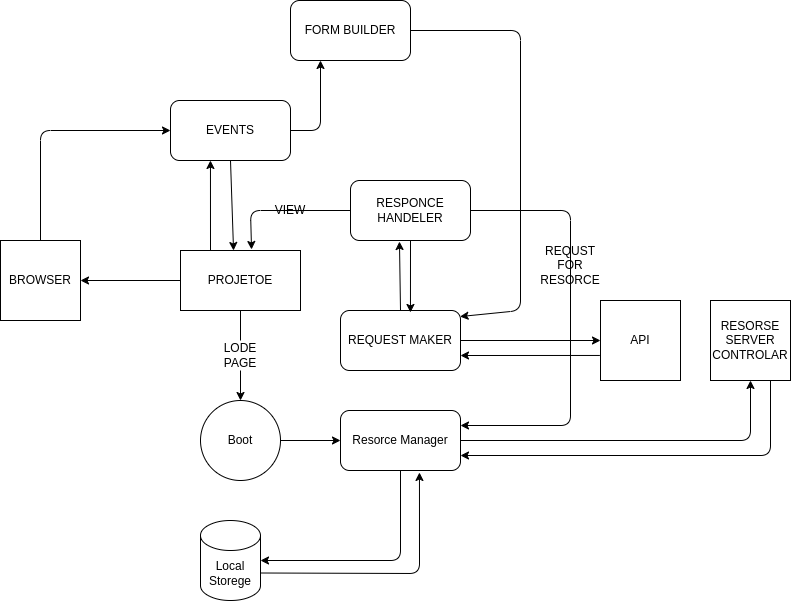

The diagram above was exported from draw.io. Its source (the exported page's mxGraphModel, read from the mxfile embedded in the PNG):
<mxGraphModel dx="2505" dy="2312" grid="1" gridSize="10" guides="1" tooltips="1" connect="1" arrows="1" fold="1" page="1" pageScale="1" pageWidth="850" pageHeight="1100" math="0" shadow="0">
  <root>
    <mxCell id="0" />
    <mxCell id="1" parent="0" />
    <mxCell id="8" style="edgeStyle=none;html=1;exitX=0.5;exitY=1;exitDx=0;exitDy=0;entryX=0.5;entryY=0;entryDx=0;entryDy=0;startArrow=none;" edge="1" parent="1" source="9" target="3">
      <mxGeometry relative="1" as="geometry" />
    </mxCell>
    <mxCell id="33" style="edgeStyle=none;html=1;exitX=0;exitY=0.5;exitDx=0;exitDy=0;" edge="1" parent="1" source="2" target="32">
      <mxGeometry relative="1" as="geometry" />
    </mxCell>
    <mxCell id="35" style="edgeStyle=none;html=1;exitX=0.25;exitY=0;exitDx=0;exitDy=0;entryX=0.333;entryY=1;entryDx=0;entryDy=0;entryPerimeter=0;" edge="1" parent="1" source="2" target="34">
      <mxGeometry relative="1" as="geometry" />
    </mxCell>
    <mxCell id="2" value="PROJETOE" style="rounded=0;whiteSpace=wrap;html=1;" vertex="1" parent="1">
      <mxGeometry x="160" y="40" width="120" height="60" as="geometry" />
    </mxCell>
    <mxCell id="7" style="edgeStyle=none;html=1;exitX=1;exitY=0.5;exitDx=0;exitDy=0;entryX=0;entryY=0.5;entryDx=0;entryDy=0;" edge="1" parent="1" source="3" target="6">
      <mxGeometry relative="1" as="geometry" />
    </mxCell>
    <mxCell id="3" value="Boot" style="ellipse;whiteSpace=wrap;html=1;aspect=fixed;" vertex="1" parent="1">
      <mxGeometry x="180" y="190" width="80" height="80" as="geometry" />
    </mxCell>
    <mxCell id="12" style="edgeStyle=none;html=1;exitX=1;exitY=0;exitDx=0;exitDy=52.5;exitPerimeter=0;entryX=0.658;entryY=1.033;entryDx=0;entryDy=0;entryPerimeter=0;" edge="1" parent="1" source="4" target="6">
      <mxGeometry relative="1" as="geometry">
        <Array as="points">
          <mxPoint x="399" y="363" />
        </Array>
      </mxGeometry>
    </mxCell>
    <mxCell id="4" value="Local Storege" style="shape=cylinder3;whiteSpace=wrap;html=1;boundedLbl=1;backgroundOutline=1;size=15;" vertex="1" parent="1">
      <mxGeometry x="180" y="310" width="60" height="80" as="geometry" />
    </mxCell>
    <mxCell id="11" style="edgeStyle=none;html=1;exitX=0.5;exitY=1;exitDx=0;exitDy=0;entryX=1;entryY=0.5;entryDx=0;entryDy=0;entryPerimeter=0;" edge="1" parent="1" source="6" target="4">
      <mxGeometry relative="1" as="geometry">
        <Array as="points">
          <mxPoint x="380" y="350" />
        </Array>
      </mxGeometry>
    </mxCell>
    <mxCell id="14" style="edgeStyle=none;html=1;exitX=1;exitY=0.5;exitDx=0;exitDy=0;entryX=0.5;entryY=1;entryDx=0;entryDy=0;" edge="1" parent="1" source="6" target="13">
      <mxGeometry relative="1" as="geometry">
        <Array as="points">
          <mxPoint x="730" y="230" />
        </Array>
      </mxGeometry>
    </mxCell>
    <mxCell id="6" value="Resorce Manager" style="rounded=1;whiteSpace=wrap;html=1;" vertex="1" parent="1">
      <mxGeometry x="320" y="200" width="120" height="60" as="geometry" />
    </mxCell>
    <mxCell id="10" value="" style="edgeStyle=none;html=1;exitX=0.5;exitY=1;exitDx=0;exitDy=0;entryX=0.5;entryY=0;entryDx=0;entryDy=0;endArrow=none;" edge="1" parent="1" source="2" target="9">
      <mxGeometry relative="1" as="geometry">
        <mxPoint x="220" y="100" as="sourcePoint" />
        <mxPoint x="220" y="190" as="targetPoint" />
      </mxGeometry>
    </mxCell>
    <mxCell id="9" value="LODE PAGE" style="text;html=1;strokeColor=none;fillColor=none;align=center;verticalAlign=middle;whiteSpace=wrap;rounded=0;" vertex="1" parent="1">
      <mxGeometry x="190" y="130" width="60" height="30" as="geometry" />
    </mxCell>
    <mxCell id="15" style="edgeStyle=none;html=1;exitX=0.75;exitY=1;exitDx=0;exitDy=0;entryX=1;entryY=0.75;entryDx=0;entryDy=0;" edge="1" parent="1" source="13" target="6">
      <mxGeometry relative="1" as="geometry">
        <Array as="points">
          <mxPoint x="750" y="245" />
        </Array>
      </mxGeometry>
    </mxCell>
    <mxCell id="13" value="RESORSE SERVER CONTROLAR" style="whiteSpace=wrap;html=1;aspect=fixed;" vertex="1" parent="1">
      <mxGeometry x="690" y="90" width="80" height="80" as="geometry" />
    </mxCell>
    <mxCell id="19" style="edgeStyle=none;html=1;exitX=1;exitY=0.5;exitDx=0;exitDy=0;entryX=0;entryY=0.5;entryDx=0;entryDy=0;" edge="1" parent="1" source="16" target="18">
      <mxGeometry relative="1" as="geometry" />
    </mxCell>
    <mxCell id="24" style="edgeStyle=none;html=1;exitX=0.5;exitY=0;exitDx=0;exitDy=0;entryX=0.408;entryY=1.017;entryDx=0;entryDy=0;entryPerimeter=0;" edge="1" parent="1" source="16" target="22">
      <mxGeometry relative="1" as="geometry" />
    </mxCell>
    <mxCell id="16" value="REQUEST MAKER" style="rounded=1;whiteSpace=wrap;html=1;" vertex="1" parent="1">
      <mxGeometry x="320" y="100" width="120" height="60" as="geometry" />
    </mxCell>
    <mxCell id="20" style="edgeStyle=none;html=1;entryX=1;entryY=0.75;entryDx=0;entryDy=0;exitX=-0.008;exitY=0.687;exitDx=0;exitDy=0;exitPerimeter=0;" edge="1" parent="1" source="18" target="16">
      <mxGeometry relative="1" as="geometry">
        <mxPoint x="580" y="140" as="sourcePoint" />
      </mxGeometry>
    </mxCell>
    <mxCell id="18" value="API" style="whiteSpace=wrap;html=1;aspect=fixed;" vertex="1" parent="1">
      <mxGeometry x="580" y="90" width="80" height="80" as="geometry" />
    </mxCell>
    <mxCell id="23" style="edgeStyle=none;html=1;exitX=0.5;exitY=1;exitDx=0;exitDy=0;entryX=0.583;entryY=0.033;entryDx=0;entryDy=0;entryPerimeter=0;" edge="1" parent="1" source="22" target="16">
      <mxGeometry relative="1" as="geometry" />
    </mxCell>
    <mxCell id="25" style="edgeStyle=none;html=1;exitX=0;exitY=0.5;exitDx=0;exitDy=0;entryX=0.592;entryY=-0.017;entryDx=0;entryDy=0;entryPerimeter=0;" edge="1" parent="1" source="22" target="2">
      <mxGeometry relative="1" as="geometry">
        <Array as="points">
          <mxPoint x="230" />
        </Array>
      </mxGeometry>
    </mxCell>
    <mxCell id="28" style="edgeStyle=none;html=1;exitX=1;exitY=0.5;exitDx=0;exitDy=0;entryX=1;entryY=0.25;entryDx=0;entryDy=0;" edge="1" parent="1" source="22" target="6">
      <mxGeometry relative="1" as="geometry">
        <Array as="points">
          <mxPoint x="550" />
          <mxPoint x="550" y="215" />
        </Array>
      </mxGeometry>
    </mxCell>
    <mxCell id="22" value="RESPONCE &lt;br&gt;HANDELER" style="rounded=1;whiteSpace=wrap;html=1;" vertex="1" parent="1">
      <mxGeometry x="330" y="-30" width="120" height="60" as="geometry" />
    </mxCell>
    <mxCell id="26" value="VIEW" style="text;html=1;strokeColor=none;fillColor=none;align=center;verticalAlign=middle;whiteSpace=wrap;rounded=0;" vertex="1" parent="1">
      <mxGeometry x="240" y="-15" width="60" height="30" as="geometry" />
    </mxCell>
    <mxCell id="29" value="REQUST FOR RESORCE" style="text;html=1;strokeColor=none;fillColor=none;align=center;verticalAlign=middle;whiteSpace=wrap;rounded=0;" vertex="1" parent="1">
      <mxGeometry x="520" y="40" width="60" height="30" as="geometry" />
    </mxCell>
    <mxCell id="40" style="edgeStyle=none;html=1;exitX=0.5;exitY=0;exitDx=0;exitDy=0;entryX=0;entryY=0.5;entryDx=0;entryDy=0;" edge="1" parent="1" source="32" target="34">
      <mxGeometry relative="1" as="geometry">
        <Array as="points">
          <mxPoint x="20" y="-80" />
        </Array>
      </mxGeometry>
    </mxCell>
    <mxCell id="32" value="BROWSER" style="whiteSpace=wrap;html=1;aspect=fixed;" vertex="1" parent="1">
      <mxGeometry x="-20" y="30" width="80" height="80" as="geometry" />
    </mxCell>
    <mxCell id="37" style="edgeStyle=none;html=1;exitX=1;exitY=0.5;exitDx=0;exitDy=0;entryX=0.25;entryY=1;entryDx=0;entryDy=0;" edge="1" parent="1" source="34" target="36">
      <mxGeometry relative="1" as="geometry">
        <Array as="points">
          <mxPoint x="300" y="-80" />
        </Array>
      </mxGeometry>
    </mxCell>
    <mxCell id="41" style="edgeStyle=none;html=1;exitX=0.5;exitY=1;exitDx=0;exitDy=0;entryX=0.442;entryY=0;entryDx=0;entryDy=0;entryPerimeter=0;" edge="1" parent="1" source="34" target="2">
      <mxGeometry relative="1" as="geometry">
        <mxPoint x="220" y="30" as="targetPoint" />
        <Array as="points" />
      </mxGeometry>
    </mxCell>
    <mxCell id="34" value="EVENTS" style="rounded=1;whiteSpace=wrap;html=1;" vertex="1" parent="1">
      <mxGeometry x="150" y="-110" width="120" height="60" as="geometry" />
    </mxCell>
    <mxCell id="38" style="edgeStyle=none;html=1;exitX=1;exitY=0.5;exitDx=0;exitDy=0;entryX=0.996;entryY=0.101;entryDx=0;entryDy=0;entryPerimeter=0;" edge="1" parent="1" source="36" target="16">
      <mxGeometry relative="1" as="geometry">
        <Array as="points">
          <mxPoint x="500" y="-180" />
          <mxPoint x="500" y="100" />
        </Array>
      </mxGeometry>
    </mxCell>
    <mxCell id="36" value="FORM BUILDER" style="rounded=1;whiteSpace=wrap;html=1;" vertex="1" parent="1">
      <mxGeometry x="270" y="-210" width="120" height="60" as="geometry" />
    </mxCell>
  </root>
</mxGraphModel>